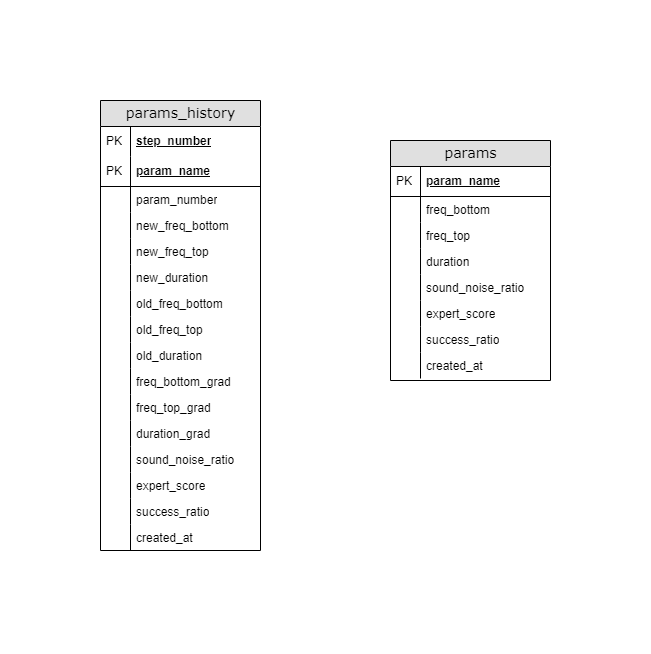

The diagram above was exported from draw.io. Its source (the exported page's mxGraphModel, read from the mxfile embedded in the PNG):
<mxGraphModel dx="1434" dy="783" grid="1" gridSize="10" guides="1" tooltips="1" connect="1" arrows="1" fold="1" page="1" pageScale="1" pageWidth="1100" pageHeight="850" background="none" math="0" shadow="0">
  <root>
    <mxCell id="0" />
    <mxCell id="1" parent="0" />
    <mxCell id="K5K9k44UiX_zVHZwP_F9-13" value="params_history" style="swimlane;html=1;fontStyle=0;childLayout=stackLayout;horizontal=1;startSize=26;fillColor=#e0e0e0;horizontalStack=0;resizeParent=1;resizeLast=0;collapsible=1;marginBottom=0;swimlaneFillColor=#ffffff;align=center;rounded=0;shadow=0;comic=0;labelBackgroundColor=none;strokeWidth=1;fontFamily=Verdana;fontSize=14" vertex="1" parent="1">
      <mxGeometry x="140" y="340" width="160" height="450" as="geometry" />
    </mxCell>
    <mxCell id="K5K9k44UiX_zVHZwP_F9-14" value="step_number" style="shape=partialRectangle;top=0;left=0;right=0;bottom=1;html=1;align=left;verticalAlign=middle;fillColor=none;spacingLeft=34;spacingRight=4;whiteSpace=wrap;overflow=hidden;rotatable=0;points=[[0,0.5],[1,0.5]];portConstraint=eastwest;dropTarget=0;fontStyle=5;strokeColor=none;" vertex="1" parent="K5K9k44UiX_zVHZwP_F9-13">
      <mxGeometry y="26" width="160" height="30" as="geometry" />
    </mxCell>
    <mxCell id="K5K9k44UiX_zVHZwP_F9-15" value="PK" style="shape=partialRectangle;top=0;left=0;bottom=0;html=1;fillColor=none;align=left;verticalAlign=middle;spacingLeft=4;spacingRight=4;whiteSpace=wrap;overflow=hidden;rotatable=0;points=[];portConstraint=eastwest;part=1;" vertex="1" connectable="0" parent="K5K9k44UiX_zVHZwP_F9-14">
      <mxGeometry width="30" height="30" as="geometry" />
    </mxCell>
    <mxCell id="K5K9k44UiX_zVHZwP_F9-44" value="param_name" style="shape=partialRectangle;top=0;left=0;right=0;bottom=1;html=1;align=left;verticalAlign=middle;fillColor=none;spacingLeft=34;spacingRight=4;whiteSpace=wrap;overflow=hidden;rotatable=0;points=[[0,0.5],[1,0.5]];portConstraint=eastwest;dropTarget=0;fontStyle=5;" vertex="1" parent="K5K9k44UiX_zVHZwP_F9-13">
      <mxGeometry y="56" width="160" height="30" as="geometry" />
    </mxCell>
    <mxCell id="K5K9k44UiX_zVHZwP_F9-45" value="PK" style="shape=partialRectangle;top=0;left=0;bottom=0;html=1;fillColor=none;align=left;verticalAlign=middle;spacingLeft=4;spacingRight=4;whiteSpace=wrap;overflow=hidden;rotatable=0;points=[];portConstraint=eastwest;part=1;" vertex="1" connectable="0" parent="K5K9k44UiX_zVHZwP_F9-44">
      <mxGeometry width="30" height="30" as="geometry" />
    </mxCell>
    <mxCell id="K5K9k44UiX_zVHZwP_F9-16" value="param_number" style="shape=partialRectangle;top=0;left=0;right=0;bottom=0;html=1;align=left;verticalAlign=top;fillColor=none;spacingLeft=34;spacingRight=4;whiteSpace=wrap;overflow=hidden;rotatable=0;points=[[0,0.5],[1,0.5]];portConstraint=eastwest;dropTarget=0;" vertex="1" parent="K5K9k44UiX_zVHZwP_F9-13">
      <mxGeometry y="86" width="160" height="26" as="geometry" />
    </mxCell>
    <mxCell id="K5K9k44UiX_zVHZwP_F9-17" value="" style="shape=partialRectangle;top=0;left=0;bottom=0;html=1;fillColor=none;align=left;verticalAlign=top;spacingLeft=4;spacingRight=4;whiteSpace=wrap;overflow=hidden;rotatable=0;points=[];portConstraint=eastwest;part=1;" vertex="1" connectable="0" parent="K5K9k44UiX_zVHZwP_F9-16">
      <mxGeometry width="30" height="26" as="geometry" />
    </mxCell>
    <mxCell id="K5K9k44UiX_zVHZwP_F9-34" value="new_freq_bottom" style="shape=partialRectangle;top=0;left=0;right=0;bottom=0;html=1;align=left;verticalAlign=top;fillColor=none;spacingLeft=34;spacingRight=4;whiteSpace=wrap;overflow=hidden;rotatable=0;points=[[0,0.5],[1,0.5]];portConstraint=eastwest;dropTarget=0;" vertex="1" parent="K5K9k44UiX_zVHZwP_F9-13">
      <mxGeometry y="112" width="160" height="26" as="geometry" />
    </mxCell>
    <mxCell id="K5K9k44UiX_zVHZwP_F9-35" value="" style="shape=partialRectangle;top=0;left=0;bottom=0;html=1;fillColor=none;align=left;verticalAlign=top;spacingLeft=4;spacingRight=4;whiteSpace=wrap;overflow=hidden;rotatable=0;points=[];portConstraint=eastwest;part=1;" vertex="1" connectable="0" parent="K5K9k44UiX_zVHZwP_F9-34">
      <mxGeometry width="30" height="26" as="geometry" />
    </mxCell>
    <mxCell id="K5K9k44UiX_zVHZwP_F9-18" value="new_freq_top" style="shape=partialRectangle;top=0;left=0;right=0;bottom=0;html=1;align=left;verticalAlign=top;fillColor=none;spacingLeft=34;spacingRight=4;whiteSpace=wrap;overflow=hidden;rotatable=0;points=[[0,0.5],[1,0.5]];portConstraint=eastwest;dropTarget=0;" vertex="1" parent="K5K9k44UiX_zVHZwP_F9-13">
      <mxGeometry y="138" width="160" height="26" as="geometry" />
    </mxCell>
    <mxCell id="K5K9k44UiX_zVHZwP_F9-19" value="" style="shape=partialRectangle;top=0;left=0;bottom=0;html=1;fillColor=none;align=left;verticalAlign=top;spacingLeft=4;spacingRight=4;whiteSpace=wrap;overflow=hidden;rotatable=0;points=[];portConstraint=eastwest;part=1;" vertex="1" connectable="0" parent="K5K9k44UiX_zVHZwP_F9-18">
      <mxGeometry width="30" height="26" as="geometry" />
    </mxCell>
    <mxCell id="K5K9k44UiX_zVHZwP_F9-20" value="new_duration" style="shape=partialRectangle;top=0;left=0;right=0;bottom=0;html=1;align=left;verticalAlign=top;fillColor=none;spacingLeft=34;spacingRight=4;whiteSpace=wrap;overflow=hidden;rotatable=0;points=[[0,0.5],[1,0.5]];portConstraint=eastwest;dropTarget=0;" vertex="1" parent="K5K9k44UiX_zVHZwP_F9-13">
      <mxGeometry y="164" width="160" height="26" as="geometry" />
    </mxCell>
    <mxCell id="K5K9k44UiX_zVHZwP_F9-21" value="" style="shape=partialRectangle;top=0;left=0;bottom=0;html=1;fillColor=none;align=left;verticalAlign=top;spacingLeft=4;spacingRight=4;whiteSpace=wrap;overflow=hidden;rotatable=0;points=[];portConstraint=eastwest;part=1;" vertex="1" connectable="0" parent="K5K9k44UiX_zVHZwP_F9-20">
      <mxGeometry width="30" height="26" as="geometry" />
    </mxCell>
    <mxCell id="K5K9k44UiX_zVHZwP_F9-50" value="old_freq_bottom" style="shape=partialRectangle;top=0;left=0;right=0;bottom=0;html=1;align=left;verticalAlign=top;fillColor=none;spacingLeft=34;spacingRight=4;whiteSpace=wrap;overflow=hidden;rotatable=0;points=[[0,0.5],[1,0.5]];portConstraint=eastwest;dropTarget=0;" vertex="1" parent="K5K9k44UiX_zVHZwP_F9-13">
      <mxGeometry y="190" width="160" height="26" as="geometry" />
    </mxCell>
    <mxCell id="K5K9k44UiX_zVHZwP_F9-51" value="" style="shape=partialRectangle;top=0;left=0;bottom=0;html=1;fillColor=none;align=left;verticalAlign=top;spacingLeft=4;spacingRight=4;whiteSpace=wrap;overflow=hidden;rotatable=0;points=[];portConstraint=eastwest;part=1;" vertex="1" connectable="0" parent="K5K9k44UiX_zVHZwP_F9-50">
      <mxGeometry width="30" height="26" as="geometry" />
    </mxCell>
    <mxCell id="K5K9k44UiX_zVHZwP_F9-52" value="old_freq_top" style="shape=partialRectangle;top=0;left=0;right=0;bottom=0;html=1;align=left;verticalAlign=top;fillColor=none;spacingLeft=34;spacingRight=4;whiteSpace=wrap;overflow=hidden;rotatable=0;points=[[0,0.5],[1,0.5]];portConstraint=eastwest;dropTarget=0;" vertex="1" parent="K5K9k44UiX_zVHZwP_F9-13">
      <mxGeometry y="216" width="160" height="26" as="geometry" />
    </mxCell>
    <mxCell id="K5K9k44UiX_zVHZwP_F9-53" value="" style="shape=partialRectangle;top=0;left=0;bottom=0;html=1;fillColor=none;align=left;verticalAlign=top;spacingLeft=4;spacingRight=4;whiteSpace=wrap;overflow=hidden;rotatable=0;points=[];portConstraint=eastwest;part=1;" vertex="1" connectable="0" parent="K5K9k44UiX_zVHZwP_F9-52">
      <mxGeometry width="30" height="26" as="geometry" />
    </mxCell>
    <mxCell id="K5K9k44UiX_zVHZwP_F9-48" value="old_duration" style="shape=partialRectangle;top=0;left=0;right=0;bottom=0;html=1;align=left;verticalAlign=top;fillColor=none;spacingLeft=34;spacingRight=4;whiteSpace=wrap;overflow=hidden;rotatable=0;points=[[0,0.5],[1,0.5]];portConstraint=eastwest;dropTarget=0;" vertex="1" parent="K5K9k44UiX_zVHZwP_F9-13">
      <mxGeometry y="242" width="160" height="26" as="geometry" />
    </mxCell>
    <mxCell id="K5K9k44UiX_zVHZwP_F9-49" value="" style="shape=partialRectangle;top=0;left=0;bottom=0;html=1;fillColor=none;align=left;verticalAlign=top;spacingLeft=4;spacingRight=4;whiteSpace=wrap;overflow=hidden;rotatable=0;points=[];portConstraint=eastwest;part=1;" vertex="1" connectable="0" parent="K5K9k44UiX_zVHZwP_F9-48">
      <mxGeometry width="30" height="26" as="geometry" />
    </mxCell>
    <mxCell id="K5K9k44UiX_zVHZwP_F9-60" value="freq_bottom_grad" style="shape=partialRectangle;top=0;left=0;right=0;bottom=0;html=1;align=left;verticalAlign=top;fillColor=none;spacingLeft=34;spacingRight=4;whiteSpace=wrap;overflow=hidden;rotatable=0;points=[[0,0.5],[1,0.5]];portConstraint=eastwest;dropTarget=0;" vertex="1" parent="K5K9k44UiX_zVHZwP_F9-13">
      <mxGeometry y="268" width="160" height="26" as="geometry" />
    </mxCell>
    <mxCell id="K5K9k44UiX_zVHZwP_F9-61" value="" style="shape=partialRectangle;top=0;left=0;bottom=0;html=1;fillColor=none;align=left;verticalAlign=top;spacingLeft=4;spacingRight=4;whiteSpace=wrap;overflow=hidden;rotatable=0;points=[];portConstraint=eastwest;part=1;" vertex="1" connectable="0" parent="K5K9k44UiX_zVHZwP_F9-60">
      <mxGeometry width="30" height="26" as="geometry" />
    </mxCell>
    <mxCell id="K5K9k44UiX_zVHZwP_F9-56" value="freq_top_grad" style="shape=partialRectangle;top=0;left=0;right=0;bottom=0;html=1;align=left;verticalAlign=top;fillColor=none;spacingLeft=34;spacingRight=4;whiteSpace=wrap;overflow=hidden;rotatable=0;points=[[0,0.5],[1,0.5]];portConstraint=eastwest;dropTarget=0;" vertex="1" parent="K5K9k44UiX_zVHZwP_F9-13">
      <mxGeometry y="294" width="160" height="26" as="geometry" />
    </mxCell>
    <mxCell id="K5K9k44UiX_zVHZwP_F9-57" value="" style="shape=partialRectangle;top=0;left=0;bottom=0;html=1;fillColor=none;align=left;verticalAlign=top;spacingLeft=4;spacingRight=4;whiteSpace=wrap;overflow=hidden;rotatable=0;points=[];portConstraint=eastwest;part=1;" vertex="1" connectable="0" parent="K5K9k44UiX_zVHZwP_F9-56">
      <mxGeometry width="30" height="26" as="geometry" />
    </mxCell>
    <mxCell id="K5K9k44UiX_zVHZwP_F9-58" value="duration_grad" style="shape=partialRectangle;top=0;left=0;right=0;bottom=0;html=1;align=left;verticalAlign=top;fillColor=none;spacingLeft=34;spacingRight=4;whiteSpace=wrap;overflow=hidden;rotatable=0;points=[[0,0.5],[1,0.5]];portConstraint=eastwest;dropTarget=0;" vertex="1" parent="K5K9k44UiX_zVHZwP_F9-13">
      <mxGeometry y="320" width="160" height="26" as="geometry" />
    </mxCell>
    <mxCell id="K5K9k44UiX_zVHZwP_F9-59" value="" style="shape=partialRectangle;top=0;left=0;bottom=0;html=1;fillColor=none;align=left;verticalAlign=top;spacingLeft=4;spacingRight=4;whiteSpace=wrap;overflow=hidden;rotatable=0;points=[];portConstraint=eastwest;part=1;" vertex="1" connectable="0" parent="K5K9k44UiX_zVHZwP_F9-58">
      <mxGeometry width="30" height="26" as="geometry" />
    </mxCell>
    <mxCell id="K5K9k44UiX_zVHZwP_F9-22" value="sound_noise_ratio" style="shape=partialRectangle;top=0;left=0;right=0;bottom=0;html=1;align=left;verticalAlign=top;fillColor=none;spacingLeft=34;spacingRight=4;whiteSpace=wrap;overflow=hidden;rotatable=0;points=[[0,0.5],[1,0.5]];portConstraint=eastwest;dropTarget=0;" vertex="1" parent="K5K9k44UiX_zVHZwP_F9-13">
      <mxGeometry y="346" width="160" height="26" as="geometry" />
    </mxCell>
    <mxCell id="K5K9k44UiX_zVHZwP_F9-23" value="" style="shape=partialRectangle;top=0;left=0;bottom=0;html=1;fillColor=none;align=left;verticalAlign=top;spacingLeft=4;spacingRight=4;whiteSpace=wrap;overflow=hidden;rotatable=0;points=[];portConstraint=eastwest;part=1;" vertex="1" connectable="0" parent="K5K9k44UiX_zVHZwP_F9-22">
      <mxGeometry width="30" height="26" as="geometry" />
    </mxCell>
    <mxCell id="K5K9k44UiX_zVHZwP_F9-24" value="expert_score" style="shape=partialRectangle;top=0;left=0;right=0;bottom=0;html=1;align=left;verticalAlign=top;fillColor=none;spacingLeft=34;spacingRight=4;whiteSpace=wrap;overflow=hidden;rotatable=0;points=[[0,0.5],[1,0.5]];portConstraint=eastwest;dropTarget=0;" vertex="1" parent="K5K9k44UiX_zVHZwP_F9-13">
      <mxGeometry y="372" width="160" height="26" as="geometry" />
    </mxCell>
    <mxCell id="K5K9k44UiX_zVHZwP_F9-25" value="" style="shape=partialRectangle;top=0;left=0;bottom=0;html=1;fillColor=none;align=left;verticalAlign=top;spacingLeft=4;spacingRight=4;whiteSpace=wrap;overflow=hidden;rotatable=0;points=[];portConstraint=eastwest;part=1;" vertex="1" connectable="0" parent="K5K9k44UiX_zVHZwP_F9-24">
      <mxGeometry width="30" height="26" as="geometry" />
    </mxCell>
    <mxCell id="K5K9k44UiX_zVHZwP_F9-26" value="success_ratio" style="shape=partialRectangle;top=0;left=0;right=0;bottom=0;html=1;align=left;verticalAlign=top;fillColor=none;spacingLeft=34;spacingRight=4;whiteSpace=wrap;overflow=hidden;rotatable=0;points=[[0,0.5],[1,0.5]];portConstraint=eastwest;dropTarget=0;" vertex="1" parent="K5K9k44UiX_zVHZwP_F9-13">
      <mxGeometry y="398" width="160" height="26" as="geometry" />
    </mxCell>
    <mxCell id="K5K9k44UiX_zVHZwP_F9-27" value="" style="shape=partialRectangle;top=0;left=0;bottom=0;html=1;fillColor=none;align=left;verticalAlign=top;spacingLeft=4;spacingRight=4;whiteSpace=wrap;overflow=hidden;rotatable=0;points=[];portConstraint=eastwest;part=1;" vertex="1" connectable="0" parent="K5K9k44UiX_zVHZwP_F9-26">
      <mxGeometry width="30" height="26" as="geometry" />
    </mxCell>
    <mxCell id="K5K9k44UiX_zVHZwP_F9-62" value="created_at" style="shape=partialRectangle;top=0;left=0;right=0;bottom=0;html=1;align=left;verticalAlign=top;fillColor=none;spacingLeft=34;spacingRight=4;whiteSpace=wrap;overflow=hidden;rotatable=0;points=[[0,0.5],[1,0.5]];portConstraint=eastwest;dropTarget=0;" vertex="1" parent="K5K9k44UiX_zVHZwP_F9-13">
      <mxGeometry y="424" width="160" height="26" as="geometry" />
    </mxCell>
    <mxCell id="K5K9k44UiX_zVHZwP_F9-63" value="" style="shape=partialRectangle;top=0;left=0;bottom=0;html=1;fillColor=none;align=left;verticalAlign=top;spacingLeft=4;spacingRight=4;whiteSpace=wrap;overflow=hidden;rotatable=0;points=[];portConstraint=eastwest;part=1;" vertex="1" connectable="0" parent="K5K9k44UiX_zVHZwP_F9-62">
      <mxGeometry width="30" height="26" as="geometry" />
    </mxCell>
    <mxCell id="K5K9k44UiX_zVHZwP_F9-64" value="params" style="swimlane;html=1;fontStyle=0;childLayout=stackLayout;horizontal=1;startSize=26;fillColor=#e0e0e0;horizontalStack=0;resizeParent=1;resizeLast=0;collapsible=1;marginBottom=0;swimlaneFillColor=#ffffff;align=center;rounded=0;shadow=0;comic=0;labelBackgroundColor=none;strokeWidth=1;fontFamily=Verdana;fontSize=14" vertex="1" parent="1">
      <mxGeometry x="430" y="380" width="160" height="240" as="geometry" />
    </mxCell>
    <mxCell id="K5K9k44UiX_zVHZwP_F9-67" value="param_name" style="shape=partialRectangle;top=0;left=0;right=0;bottom=1;html=1;align=left;verticalAlign=middle;fillColor=none;spacingLeft=34;spacingRight=4;whiteSpace=wrap;overflow=hidden;rotatable=0;points=[[0,0.5],[1,0.5]];portConstraint=eastwest;dropTarget=0;fontStyle=5;" vertex="1" parent="K5K9k44UiX_zVHZwP_F9-64">
      <mxGeometry y="26" width="160" height="30" as="geometry" />
    </mxCell>
    <mxCell id="K5K9k44UiX_zVHZwP_F9-68" value="PK" style="shape=partialRectangle;top=0;left=0;bottom=0;html=1;fillColor=none;align=left;verticalAlign=middle;spacingLeft=4;spacingRight=4;whiteSpace=wrap;overflow=hidden;rotatable=0;points=[];portConstraint=eastwest;part=1;" vertex="1" connectable="0" parent="K5K9k44UiX_zVHZwP_F9-67">
      <mxGeometry width="30" height="30" as="geometry" />
    </mxCell>
    <mxCell id="K5K9k44UiX_zVHZwP_F9-71" value="freq_bottom" style="shape=partialRectangle;top=0;left=0;right=0;bottom=0;html=1;align=left;verticalAlign=top;fillColor=none;spacingLeft=34;spacingRight=4;whiteSpace=wrap;overflow=hidden;rotatable=0;points=[[0,0.5],[1,0.5]];portConstraint=eastwest;dropTarget=0;" vertex="1" parent="K5K9k44UiX_zVHZwP_F9-64">
      <mxGeometry y="56" width="160" height="26" as="geometry" />
    </mxCell>
    <mxCell id="K5K9k44UiX_zVHZwP_F9-72" value="" style="shape=partialRectangle;top=0;left=0;bottom=0;html=1;fillColor=none;align=left;verticalAlign=top;spacingLeft=4;spacingRight=4;whiteSpace=wrap;overflow=hidden;rotatable=0;points=[];portConstraint=eastwest;part=1;" vertex="1" connectable="0" parent="K5K9k44UiX_zVHZwP_F9-71">
      <mxGeometry width="30" height="26" as="geometry" />
    </mxCell>
    <mxCell id="K5K9k44UiX_zVHZwP_F9-73" value="freq_top" style="shape=partialRectangle;top=0;left=0;right=0;bottom=0;html=1;align=left;verticalAlign=top;fillColor=none;spacingLeft=34;spacingRight=4;whiteSpace=wrap;overflow=hidden;rotatable=0;points=[[0,0.5],[1,0.5]];portConstraint=eastwest;dropTarget=0;" vertex="1" parent="K5K9k44UiX_zVHZwP_F9-64">
      <mxGeometry y="82" width="160" height="26" as="geometry" />
    </mxCell>
    <mxCell id="K5K9k44UiX_zVHZwP_F9-74" value="" style="shape=partialRectangle;top=0;left=0;bottom=0;html=1;fillColor=none;align=left;verticalAlign=top;spacingLeft=4;spacingRight=4;whiteSpace=wrap;overflow=hidden;rotatable=0;points=[];portConstraint=eastwest;part=1;" vertex="1" connectable="0" parent="K5K9k44UiX_zVHZwP_F9-73">
      <mxGeometry width="30" height="26" as="geometry" />
    </mxCell>
    <mxCell id="K5K9k44UiX_zVHZwP_F9-75" value="duration" style="shape=partialRectangle;top=0;left=0;right=0;bottom=0;html=1;align=left;verticalAlign=top;fillColor=none;spacingLeft=34;spacingRight=4;whiteSpace=wrap;overflow=hidden;rotatable=0;points=[[0,0.5],[1,0.5]];portConstraint=eastwest;dropTarget=0;" vertex="1" parent="K5K9k44UiX_zVHZwP_F9-64">
      <mxGeometry y="108" width="160" height="26" as="geometry" />
    </mxCell>
    <mxCell id="K5K9k44UiX_zVHZwP_F9-76" value="" style="shape=partialRectangle;top=0;left=0;bottom=0;html=1;fillColor=none;align=left;verticalAlign=top;spacingLeft=4;spacingRight=4;whiteSpace=wrap;overflow=hidden;rotatable=0;points=[];portConstraint=eastwest;part=1;" vertex="1" connectable="0" parent="K5K9k44UiX_zVHZwP_F9-75">
      <mxGeometry width="30" height="26" as="geometry" />
    </mxCell>
    <mxCell id="K5K9k44UiX_zVHZwP_F9-89" value="sound_noise_ratio" style="shape=partialRectangle;top=0;left=0;right=0;bottom=0;html=1;align=left;verticalAlign=top;fillColor=none;spacingLeft=34;spacingRight=4;whiteSpace=wrap;overflow=hidden;rotatable=0;points=[[0,0.5],[1,0.5]];portConstraint=eastwest;dropTarget=0;" vertex="1" parent="K5K9k44UiX_zVHZwP_F9-64">
      <mxGeometry y="134" width="160" height="26" as="geometry" />
    </mxCell>
    <mxCell id="K5K9k44UiX_zVHZwP_F9-90" value="" style="shape=partialRectangle;top=0;left=0;bottom=0;html=1;fillColor=none;align=left;verticalAlign=top;spacingLeft=4;spacingRight=4;whiteSpace=wrap;overflow=hidden;rotatable=0;points=[];portConstraint=eastwest;part=1;" vertex="1" connectable="0" parent="K5K9k44UiX_zVHZwP_F9-89">
      <mxGeometry width="30" height="26" as="geometry" />
    </mxCell>
    <mxCell id="K5K9k44UiX_zVHZwP_F9-91" value="expert_score" style="shape=partialRectangle;top=0;left=0;right=0;bottom=0;html=1;align=left;verticalAlign=top;fillColor=none;spacingLeft=34;spacingRight=4;whiteSpace=wrap;overflow=hidden;rotatable=0;points=[[0,0.5],[1,0.5]];portConstraint=eastwest;dropTarget=0;" vertex="1" parent="K5K9k44UiX_zVHZwP_F9-64">
      <mxGeometry y="160" width="160" height="26" as="geometry" />
    </mxCell>
    <mxCell id="K5K9k44UiX_zVHZwP_F9-92" value="" style="shape=partialRectangle;top=0;left=0;bottom=0;html=1;fillColor=none;align=left;verticalAlign=top;spacingLeft=4;spacingRight=4;whiteSpace=wrap;overflow=hidden;rotatable=0;points=[];portConstraint=eastwest;part=1;" vertex="1" connectable="0" parent="K5K9k44UiX_zVHZwP_F9-91">
      <mxGeometry width="30" height="26" as="geometry" />
    </mxCell>
    <mxCell id="K5K9k44UiX_zVHZwP_F9-93" value="success_ratio" style="shape=partialRectangle;top=0;left=0;right=0;bottom=0;html=1;align=left;verticalAlign=top;fillColor=none;spacingLeft=34;spacingRight=4;whiteSpace=wrap;overflow=hidden;rotatable=0;points=[[0,0.5],[1,0.5]];portConstraint=eastwest;dropTarget=0;" vertex="1" parent="K5K9k44UiX_zVHZwP_F9-64">
      <mxGeometry y="186" width="160" height="26" as="geometry" />
    </mxCell>
    <mxCell id="K5K9k44UiX_zVHZwP_F9-94" value="" style="shape=partialRectangle;top=0;left=0;bottom=0;html=1;fillColor=none;align=left;verticalAlign=top;spacingLeft=4;spacingRight=4;whiteSpace=wrap;overflow=hidden;rotatable=0;points=[];portConstraint=eastwest;part=1;" vertex="1" connectable="0" parent="K5K9k44UiX_zVHZwP_F9-93">
      <mxGeometry width="30" height="26" as="geometry" />
    </mxCell>
    <mxCell id="K5K9k44UiX_zVHZwP_F9-95" value="created_at" style="shape=partialRectangle;top=0;left=0;right=0;bottom=0;html=1;align=left;verticalAlign=top;fillColor=none;spacingLeft=34;spacingRight=4;whiteSpace=wrap;overflow=hidden;rotatable=0;points=[[0,0.5],[1,0.5]];portConstraint=eastwest;dropTarget=0;" vertex="1" parent="K5K9k44UiX_zVHZwP_F9-64">
      <mxGeometry y="212" width="160" height="26" as="geometry" />
    </mxCell>
    <mxCell id="K5K9k44UiX_zVHZwP_F9-96" value="" style="shape=partialRectangle;top=0;left=0;bottom=0;html=1;fillColor=none;align=left;verticalAlign=top;spacingLeft=4;spacingRight=4;whiteSpace=wrap;overflow=hidden;rotatable=0;points=[];portConstraint=eastwest;part=1;" vertex="1" connectable="0" parent="K5K9k44UiX_zVHZwP_F9-95">
      <mxGeometry width="30" height="26" as="geometry" />
    </mxCell>
  </root>
</mxGraphModel>